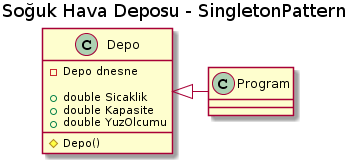

The diagram above was rendered by PlantUML. Its source (embedded in the PNG):
@startuml
title Soğuk Hava Deposu - SingletonPattern

 class Depo{
  
       -Depo dnesne

       +double Sicaklik 
       +double Kapasite 
       +double YuzOlcumu
        #Depo()
}

class Program{

}


Depo<|-right-Program
@enduml